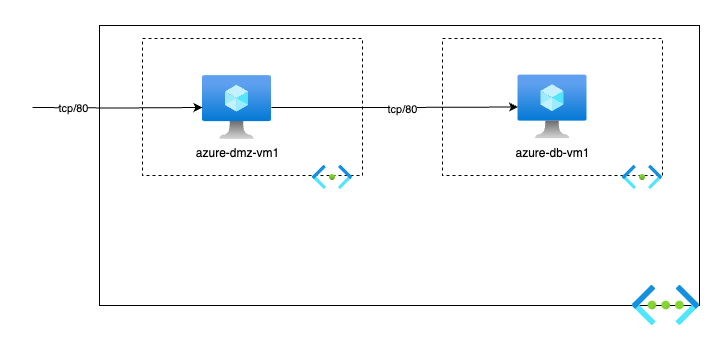

The diagram above was exported from draw.io. Its source (the exported page's mxGraphModel, read from the mxfile embedded in the PNG):
<mxGraphModel dx="1314" dy="864" grid="1" gridSize="10" guides="1" tooltips="1" connect="1" arrows="1" fold="1" page="1" pageScale="1" pageWidth="1169" pageHeight="826" math="0" shadow="0">
  <root>
    <mxCell id="0" />
    <mxCell id="1" parent="0" />
    <mxCell id="ulIKPTaBYct5RGhZ4Fpl-2" value="" style="rounded=0;whiteSpace=wrap;html=1;" vertex="1" parent="1">
      <mxGeometry x="227" y="240" width="600" height="280" as="geometry" />
    </mxCell>
    <mxCell id="ulIKPTaBYct5RGhZ4Fpl-1" value="" style="image;aspect=fixed;html=1;points=[];align=center;fontSize=12;image=img/lib/azure2/networking/Virtual_Networks.svg;" vertex="1" parent="1">
      <mxGeometry x="760" y="500" width="67" height="40" as="geometry" />
    </mxCell>
    <mxCell id="ulIKPTaBYct5RGhZ4Fpl-3" value="" style="rounded=0;whiteSpace=wrap;html=1;dashed=1;" vertex="1" parent="1">
      <mxGeometry x="270" y="253" width="220" height="137" as="geometry" />
    </mxCell>
    <mxCell id="ulIKPTaBYct5RGhZ4Fpl-5" value="" style="rounded=0;whiteSpace=wrap;html=1;dashed=1;" vertex="1" parent="1">
      <mxGeometry x="570" y="253" width="220" height="137" as="geometry" />
    </mxCell>
    <mxCell id="ulIKPTaBYct5RGhZ4Fpl-10" style="edgeStyle=orthogonalEdgeStyle;rounded=0;orthogonalLoop=1;jettySize=auto;html=1;" edge="1" parent="1" source="ulIKPTaBYct5RGhZ4Fpl-6" target="ulIKPTaBYct5RGhZ4Fpl-7">
      <mxGeometry relative="1" as="geometry" />
    </mxCell>
    <mxCell id="ulIKPTaBYct5RGhZ4Fpl-13" value="tcp/80" style="edgeLabel;html=1;align=center;verticalAlign=middle;resizable=0;points=[];" vertex="1" connectable="0" parent="ulIKPTaBYct5RGhZ4Fpl-10">
      <mxGeometry x="0.0567" y="-2" relative="1" as="geometry">
        <mxPoint as="offset" />
      </mxGeometry>
    </mxCell>
    <mxCell id="ulIKPTaBYct5RGhZ4Fpl-6" value="azure-dmz-vm1" style="image;aspect=fixed;html=1;points=[];align=center;fontSize=12;image=img/lib/azure2/compute/Virtual_Machine.svg;" vertex="1" parent="1">
      <mxGeometry x="330" y="290" width="69" height="64" as="geometry" />
    </mxCell>
    <mxCell id="ulIKPTaBYct5RGhZ4Fpl-7" value="azure-db-vm1" style="image;aspect=fixed;html=1;points=[];align=center;fontSize=12;image=img/lib/azure2/compute/Virtual_Machine.svg;" vertex="1" parent="1">
      <mxGeometry x="645.5" y="289.5" width="69" height="64" as="geometry" />
    </mxCell>
    <mxCell id="ulIKPTaBYct5RGhZ4Fpl-8" value="" style="image;aspect=fixed;html=1;points=[];align=center;fontSize=12;image=img/lib/azure2/networking/Subnet.svg;" vertex="1" parent="1">
      <mxGeometry x="440" y="380" width="40" height="23.95" as="geometry" />
    </mxCell>
    <mxCell id="ulIKPTaBYct5RGhZ4Fpl-9" value="" style="image;aspect=fixed;html=1;points=[];align=center;fontSize=12;image=img/lib/azure2/networking/Subnet.svg;" vertex="1" parent="1">
      <mxGeometry x="750" y="380" width="40" height="23.95" as="geometry" />
    </mxCell>
    <mxCell id="ulIKPTaBYct5RGhZ4Fpl-11" style="edgeStyle=orthogonalEdgeStyle;rounded=0;orthogonalLoop=1;jettySize=auto;html=1;" edge="1" parent="1" target="ulIKPTaBYct5RGhZ4Fpl-6">
      <mxGeometry relative="1" as="geometry">
        <mxPoint x="160" y="322" as="sourcePoint" />
        <mxPoint x="307" y="321" as="targetPoint" />
      </mxGeometry>
    </mxCell>
    <mxCell id="ulIKPTaBYct5RGhZ4Fpl-12" value="tcp/80" style="edgeLabel;html=1;align=center;verticalAlign=middle;resizable=0;points=[];" vertex="1" connectable="0" parent="ulIKPTaBYct5RGhZ4Fpl-11">
      <mxGeometry x="0.261" y="-2" relative="1" as="geometry">
        <mxPoint x="-67" y="-2" as="offset" />
      </mxGeometry>
    </mxCell>
  </root>
</mxGraphModel>